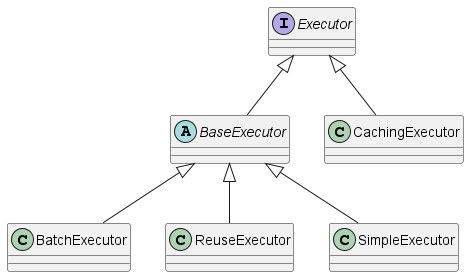

The diagram above was rendered by PlantUML. Its source (embedded in the PNG):
@startuml
'https://plantuml.com/class-diagram

interface Executor
abstract class BaseExecutor
class BatchExecutor
class ReuseExecutor
class SimpleExecutor

Executor <|-- BaseExecutor
Executor <|-- CachingExecutor
BaseExecutor <|-- BatchExecutor
BaseExecutor <|-- ReuseExecutor
BaseExecutor <|-- SimpleExecutor



@enduml